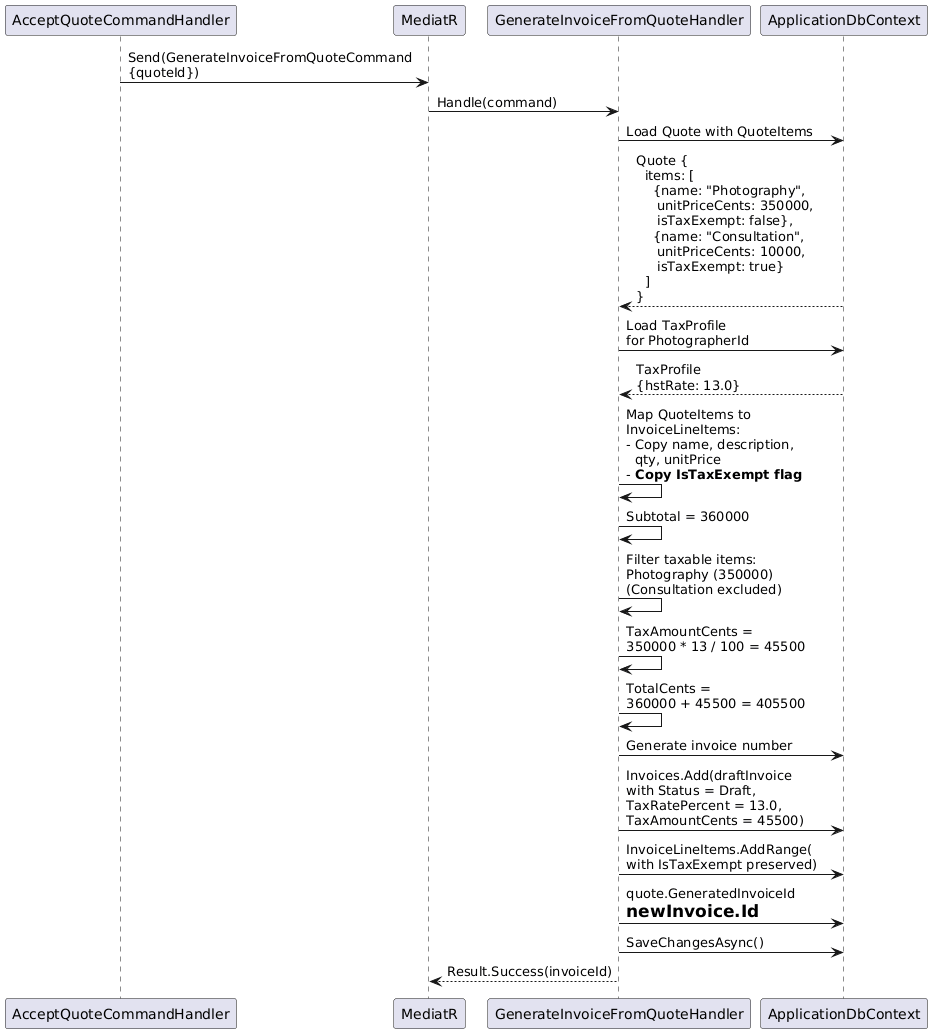

The diagram above was rendered by PlantUML. Its source (embedded in the PNG):
@startuml
participant "AcceptQuoteCommandHandler" as AQH
participant "MediatR" as M
participant "GenerateInvoiceFromQuoteHandler" as GIH
participant "ApplicationDbContext" as DB

AQH -> M : Send(GenerateInvoiceFromQuoteCommand\n{quoteId})
M -> GIH : Handle(command)

GIH -> DB : Load Quote with QuoteItems
DB --> GIH : Quote {\n  items: [\n    {name: "Photography",\n     unitPriceCents: 350000,\n     isTaxExempt: false},\n    {name: "Consultation",\n     unitPriceCents: 10000,\n     isTaxExempt: true}\n  ]\n}

GIH -> DB : Load TaxProfile\nfor PhotographerId
DB --> GIH : TaxProfile\n{hstRate: 13.0}

GIH -> GIH : Map QuoteItems to\nInvoiceLineItems:\n- Copy name, description,\n  qty, unitPrice\n- **Copy IsTaxExempt flag**

GIH -> GIH : Subtotal = 360000

GIH -> GIH : Filter taxable items:\nPhotography (350000)\n(Consultation excluded)

GIH -> GIH : TaxAmountCents =\n350000 * 13 / 100 = 45500

GIH -> GIH : TotalCents =\n360000 + 45500 = 405500

GIH -> DB : Generate invoice number

GIH -> DB : Invoices.Add(draftInvoice\nwith Status = Draft,\nTaxRatePercent = 13.0,\nTaxAmountCents = 45500)
GIH -> DB : InvoiceLineItems.AddRange(\nwith IsTaxExempt preserved)

GIH -> DB : quote.GeneratedInvoiceId\n= newInvoice.Id
GIH -> DB : SaveChangesAsync()

GIH --> M : Result.Success(invoiceId)
@enduml